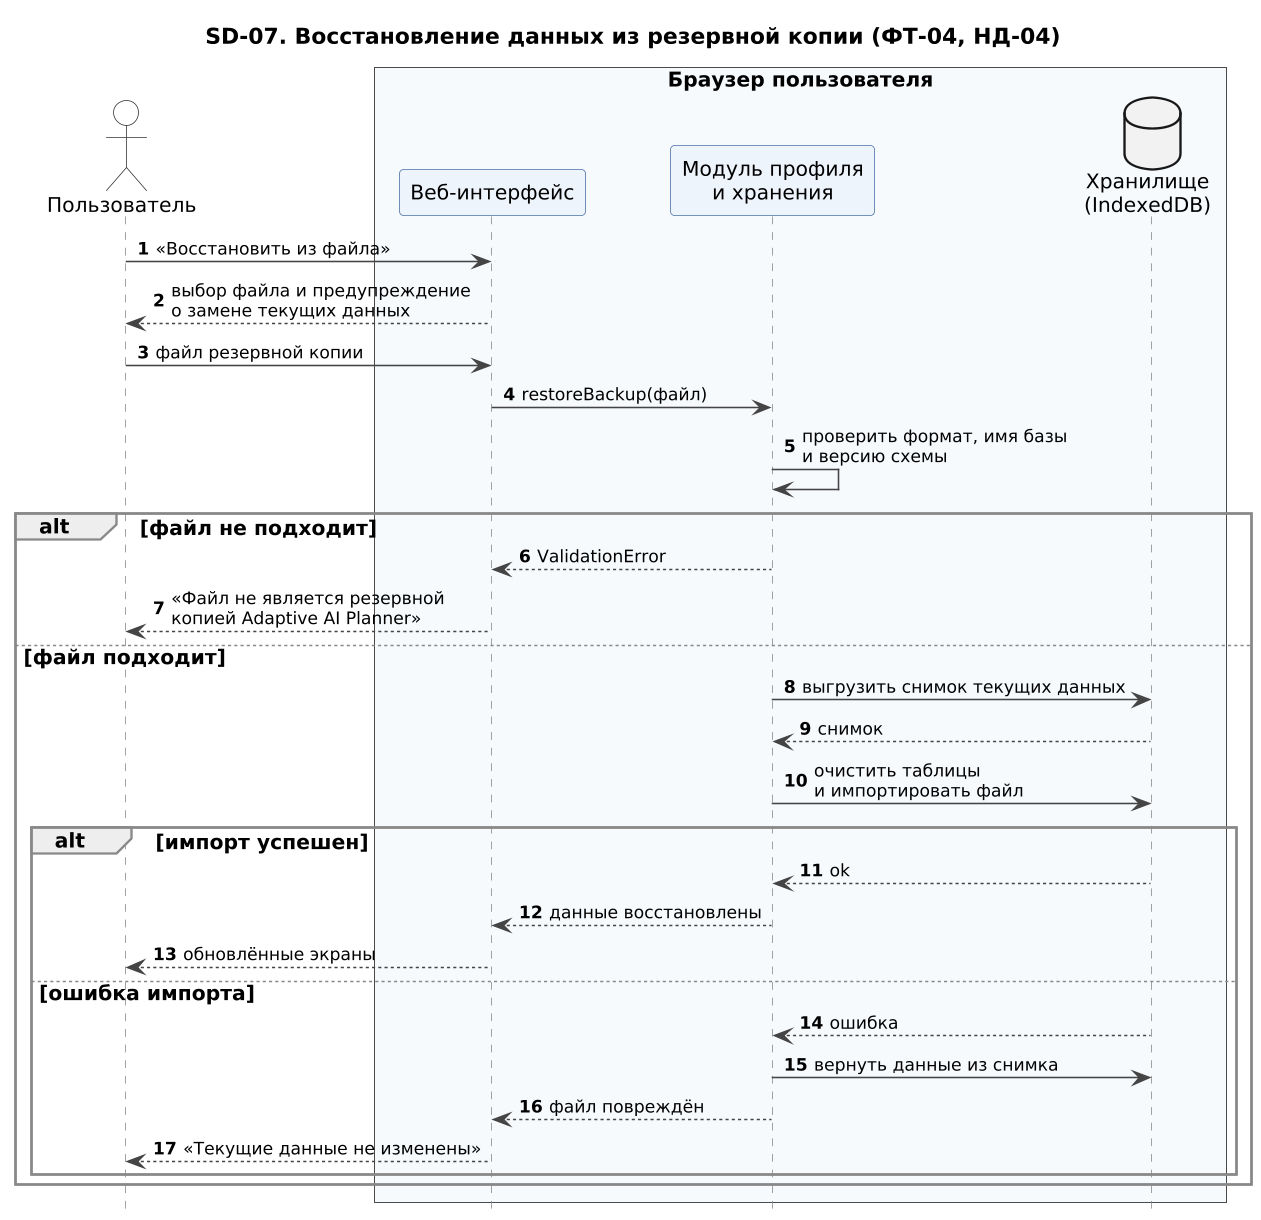

The diagram above was rendered by PlantUML. Its source (embedded in the PNG):
@startuml SD-07_vosstanovlenie
!include seqhead.iuml
title SD-07. Восстановление данных из резервной копии (ФТ-04, НД-04)
actor "Пользователь" as U
box "Браузер пользователя" #F7FAFD
participant "Веб-интерфейс" as UI
participant "Модуль профиля\nи хранения" as PM
database "Хранилище\n(IndexedDB)" as DB
end box

U -> UI : «Восстановить из файла»
UI --> U : выбор файла и предупреждение\nо замене текущих данных
U -> UI : файл резервной копии
UI -> PM : restoreBackup(файл)
PM -> PM : проверить формат, имя базы\nи версию схемы
alt файл не подходит
  PM --> UI : ValidationError
  UI --> U : «Файл не является резервной\nкопией Adaptive AI Planner»
else файл подходит
  PM -> DB : выгрузить снимок текущих данных
  DB --> PM : снимок
  PM -> DB : очистить таблицы\nи импортировать файл
  alt импорт успешен
    DB --> PM : ok
    PM --> UI : данные восстановлены
    UI --> U : обновлённые экраны
  else ошибка импорта
    DB --> PM : ошибка
    PM -> DB : вернуть данные из снимка
    PM --> UI : файл повреждён
    UI --> U : «Текущие данные не изменены»
  end
end
@enduml